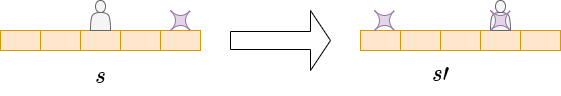

The diagram above was exported from draw.io. Its source (the exported page's mxGraphModel, read from the mxfile embedded in the PNG):
<mxGraphModel dx="739" dy="509" grid="1" gridSize="10" guides="1" tooltips="1" connect="1" arrows="1" fold="1" page="1" pageScale="1" pageWidth="827" pageHeight="1169" math="1" shadow="0">
  <root>
    <mxCell id="0" />
    <mxCell id="1" parent="0" />
    <mxCell id="EKuo6cmWyBsjM9gCenfL-18" value="" style="rounded=0;whiteSpace=wrap;html=1;fillColor=#ffe6cc;strokeColor=#d79b00;" vertex="1" parent="1">
      <mxGeometry x="40" y="440" width="40" height="20" as="geometry" />
    </mxCell>
    <mxCell id="EKuo6cmWyBsjM9gCenfL-19" value="" style="rounded=0;whiteSpace=wrap;html=1;fillColor=#ffe6cc;strokeColor=#d79b00;" vertex="1" parent="1">
      <mxGeometry x="80" y="440" width="40" height="20" as="geometry" />
    </mxCell>
    <mxCell id="EKuo6cmWyBsjM9gCenfL-20" value="" style="rounded=0;whiteSpace=wrap;html=1;fillColor=#ffe6cc;strokeColor=#d79b00;" vertex="1" parent="1">
      <mxGeometry x="120" y="440" width="40" height="20" as="geometry" />
    </mxCell>
    <mxCell id="EKuo6cmWyBsjM9gCenfL-21" value="" style="rounded=0;whiteSpace=wrap;html=1;fillColor=#ffe6cc;strokeColor=#d79b00;" vertex="1" parent="1">
      <mxGeometry x="160" y="440" width="40" height="20" as="geometry" />
    </mxCell>
    <mxCell id="EKuo6cmWyBsjM9gCenfL-22" value="" style="rounded=0;whiteSpace=wrap;html=1;fillColor=#ffe6cc;strokeColor=#d79b00;" vertex="1" parent="1">
      <mxGeometry x="200" y="440" width="40" height="20" as="geometry" />
    </mxCell>
    <mxCell id="EKuo6cmWyBsjM9gCenfL-23" value="" style="shape=actor;whiteSpace=wrap;html=1;fillColor=#f5f5f5;fontColor=#333333;strokeColor=#666666;" vertex="1" parent="1">
      <mxGeometry x="130" y="410" width="20" height="30" as="geometry" />
    </mxCell>
    <mxCell id="EKuo6cmWyBsjM9gCenfL-24" value="" style="shape=switch;whiteSpace=wrap;html=1;fillColor=#e1d5e7;strokeColor=#9673a6;" vertex="1" parent="1">
      <mxGeometry x="210" y="420" width="20" height="20" as="geometry" />
    </mxCell>
    <mxCell id="EKuo6cmWyBsjM9gCenfL-25" value="" style="shape=singleArrow;whiteSpace=wrap;html=1;" vertex="1" parent="1">
      <mxGeometry x="270" y="420" width="100" height="60" as="geometry" />
    </mxCell>
    <mxCell id="EKuo6cmWyBsjM9gCenfL-26" value="" style="rounded=0;whiteSpace=wrap;html=1;fillColor=#ffe6cc;strokeColor=#d79b00;" vertex="1" parent="1">
      <mxGeometry x="400" y="440" width="40" height="20" as="geometry" />
    </mxCell>
    <mxCell id="EKuo6cmWyBsjM9gCenfL-27" value="" style="rounded=0;whiteSpace=wrap;html=1;fillColor=#ffe6cc;strokeColor=#d79b00;" vertex="1" parent="1">
      <mxGeometry x="560" y="440" width="40" height="20" as="geometry" />
    </mxCell>
    <mxCell id="EKuo6cmWyBsjM9gCenfL-28" value="" style="rounded=0;whiteSpace=wrap;html=1;fillColor=#ffe6cc;strokeColor=#d79b00;" vertex="1" parent="1">
      <mxGeometry x="520" y="440" width="40" height="20" as="geometry" />
    </mxCell>
    <mxCell id="EKuo6cmWyBsjM9gCenfL-29" value="" style="rounded=0;whiteSpace=wrap;html=1;fillColor=#ffe6cc;strokeColor=#d79b00;" vertex="1" parent="1">
      <mxGeometry x="480" y="440" width="40" height="20" as="geometry" />
    </mxCell>
    <mxCell id="EKuo6cmWyBsjM9gCenfL-30" value="" style="rounded=0;whiteSpace=wrap;html=1;fillColor=#ffe6cc;strokeColor=#d79b00;" vertex="1" parent="1">
      <mxGeometry x="440" y="440" width="40" height="20" as="geometry" />
    </mxCell>
    <mxCell id="EKuo6cmWyBsjM9gCenfL-31" value="" style="shape=actor;whiteSpace=wrap;html=1;fillColor=#f5f5f5;fontColor=#333333;strokeColor=#666666;" vertex="1" parent="1">
      <mxGeometry x="530" y="410" width="20" height="30" as="geometry" />
    </mxCell>
    <mxCell id="EKuo6cmWyBsjM9gCenfL-32" value="" style="shape=switch;whiteSpace=wrap;html=1;fillColor=#e1d5e7;strokeColor=#9673a6;" vertex="1" parent="1">
      <mxGeometry x="414" y="420" width="20" height="20" as="geometry" />
    </mxCell>
    <mxCell id="EKuo6cmWyBsjM9gCenfL-33" value="" style="shape=switch;whiteSpace=wrap;html=1;fillColor=#e1d5e7;strokeColor=#9673a6;" vertex="1" parent="1">
      <mxGeometry x="530" y="420" width="20" height="20" as="geometry" />
    </mxCell>
    <mxCell id="EKuo6cmWyBsjM9gCenfL-34" value="&lt;span style=&quot;font-size: 20px;&quot;&gt;&lt;svg style=&quot;vertical-align: -0.023ex;&quot; xmlns:xlink=&quot;http://www.w3.org/1999/xlink&quot; viewBox=&quot;0 -442 469 452&quot; role=&quot;img&quot; height=&quot;1.023ex&quot; width=&quot;1.061ex&quot; xmlns=&quot;http://www.w3.org/2000/svg&quot;&gt;&lt;defs&gt;&lt;path d=&quot;M131 289Q131 321 147 354T203 415T300 442Q362 442 390 415T419 355Q419 323 402 308T364 292Q351 292 340 300T328 326Q328 342 337 354T354 372T367 378Q368 378 368 379Q368 382 361 388T336 399T297 405Q249 405 227 379T204 326Q204 301 223 291T278 274T330 259Q396 230 396 163Q396 135 385 107T352 51T289 7T195 -10Q118 -10 86 19T53 87Q53 126 74 143T118 160Q133 160 146 151T160 120Q160 94 142 76T111 58Q109 57 108 57T107 55Q108 52 115 47T146 34T201 27Q237 27 263 38T301 66T318 97T323 122Q323 150 302 164T254 181T195 196T148 231Q131 256 131 289Z&quot; id=&quot;MJX-3-TEX-I-1D460&quot;&gt;&lt;/path&gt;&lt;/defs&gt;&lt;g transform=&quot;scale(1,-1)&quot; stroke-width=&quot;0&quot; fill=&quot;currentColor&quot; stroke=&quot;currentColor&quot;&gt;&lt;g data-mml-node=&quot;math&quot;&gt;&lt;g data-mml-node=&quot;mstyle&quot;&gt;&lt;g data-mml-node=&quot;mi&quot;&gt;&lt;use xlink:href=&quot;#MJX-3-TEX-I-1D460&quot; data-c=&quot;1D460&quot;&gt;&lt;/use&gt;&lt;/g&gt;&lt;/g&gt;&lt;/g&gt;&lt;/g&gt;&lt;/svg&gt;&lt;/span&gt;" style="text;html=1;align=center;verticalAlign=middle;resizable=0;points=[];autosize=1;" vertex="1" parent="1">
      <mxGeometry x="125" y="465" width="30" height="40" as="geometry" />
    </mxCell>
    <mxCell id="EKuo6cmWyBsjM9gCenfL-35" value="&lt;font style=&quot;font-size: 20px;&quot;&gt;`s'`&lt;/font&gt;" style="text;html=1;align=center;verticalAlign=middle;resizable=0;points=[];autosize=1;strokeColor=none;fillColor=none;" vertex="1" parent="1">
      <mxGeometry x="455" y="463" width="50" height="40" as="geometry" />
    </mxCell>
  </root>
</mxGraphModel>